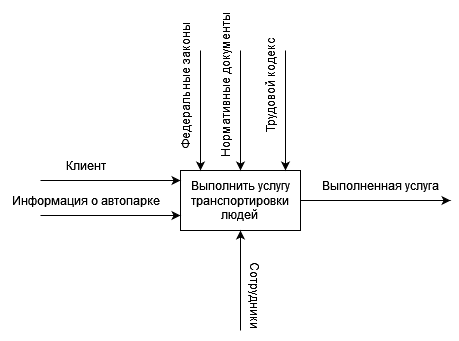

The diagram above was exported from draw.io. Its source (the exported page's mxGraphModel, read from the mxfile embedded in the PNG):
<mxGraphModel dx="880" dy="1603" grid="1" gridSize="10" guides="1" tooltips="1" connect="1" arrows="1" fold="1" page="1" pageScale="1" pageWidth="827" pageHeight="1169" math="0" shadow="0">
  <root>
    <mxCell id="0" />
    <mxCell id="1" parent="0" />
    <mxCell id="caKtVjOz_I273bEF9eVl-9" style="edgeStyle=orthogonalEdgeStyle;rounded=0;orthogonalLoop=1;jettySize=auto;html=1;exitX=1;exitY=0.5;exitDx=0;exitDy=0;" edge="1" parent="1" source="caKtVjOz_I273bEF9eVl-1">
      <mxGeometry relative="1" as="geometry">
        <mxPoint x="630" y="-410" as="targetPoint" />
      </mxGeometry>
    </mxCell>
    <mxCell id="caKtVjOz_I273bEF9eVl-1" value="&lt;div&gt;Выполнить услугу транспортировки людей&lt;br&gt;&lt;/div&gt;" style="rounded=0;whiteSpace=wrap;html=1;" vertex="1" parent="1">
      <mxGeometry x="360" y="-440" width="120" height="60" as="geometry" />
    </mxCell>
    <mxCell id="caKtVjOz_I273bEF9eVl-2" value="" style="endArrow=classic;html=1;rounded=0;entryX=0;entryY=0.5;entryDx=0;entryDy=0;" edge="1" parent="1">
      <mxGeometry width="50" height="50" relative="1" as="geometry">
        <mxPoint x="220" y="-430" as="sourcePoint" />
        <mxPoint x="360" y="-430" as="targetPoint" />
        <Array as="points" />
      </mxGeometry>
    </mxCell>
    <mxCell id="caKtVjOz_I273bEF9eVl-3" value="" style="endArrow=classic;html=1;rounded=0;entryX=0.25;entryY=0;entryDx=0;entryDy=0;" edge="1" parent="1">
      <mxGeometry width="50" height="50" relative="1" as="geometry">
        <mxPoint x="380" y="-560" as="sourcePoint" />
        <mxPoint x="380" y="-440" as="targetPoint" />
      </mxGeometry>
    </mxCell>
    <mxCell id="caKtVjOz_I273bEF9eVl-4" value="" style="endArrow=classic;html=1;rounded=0;entryX=0.75;entryY=0;entryDx=0;entryDy=0;" edge="1" parent="1">
      <mxGeometry width="50" height="50" relative="1" as="geometry">
        <mxPoint x="465" y="-560" as="sourcePoint" />
        <mxPoint x="465" y="-440" as="targetPoint" />
      </mxGeometry>
    </mxCell>
    <mxCell id="caKtVjOz_I273bEF9eVl-5" value="Клиент" style="text;html=1;align=center;verticalAlign=middle;resizable=0;points=[];autosize=1;strokeColor=none;fillColor=none;" vertex="1" parent="1">
      <mxGeometry x="235" y="-460" width="60" height="30" as="geometry" />
    </mxCell>
    <mxCell id="caKtVjOz_I273bEF9eVl-7" value="" style="endArrow=classic;html=1;rounded=0;entryX=0;entryY=0.75;entryDx=0;entryDy=0;" edge="1" parent="1" target="caKtVjOz_I273bEF9eVl-1">
      <mxGeometry width="50" height="50" relative="1" as="geometry">
        <mxPoint x="220" y="-395" as="sourcePoint" />
        <mxPoint x="270" y="-430" as="targetPoint" />
      </mxGeometry>
    </mxCell>
    <mxCell id="caKtVjOz_I273bEF9eVl-8" value="&lt;div&gt;Информация о автопарке&lt;/div&gt;" style="text;html=1;align=center;verticalAlign=middle;resizable=0;points=[];autosize=1;strokeColor=none;fillColor=none;" vertex="1" parent="1">
      <mxGeometry x="180" y="-425" width="170" height="30" as="geometry" />
    </mxCell>
    <mxCell id="caKtVjOz_I273bEF9eVl-10" value="Выполненная услуга" style="text;html=1;align=center;verticalAlign=middle;resizable=0;points=[];autosize=1;strokeColor=none;fillColor=none;" vertex="1" parent="1">
      <mxGeometry x="490" y="-440" width="140" height="30" as="geometry" />
    </mxCell>
    <mxCell id="caKtVjOz_I273bEF9eVl-11" value="" style="endArrow=classic;html=1;rounded=0;entryX=0.5;entryY=1;entryDx=0;entryDy=0;" edge="1" parent="1" target="caKtVjOz_I273bEF9eVl-1">
      <mxGeometry width="50" height="50" relative="1" as="geometry">
        <mxPoint x="420" y="-280" as="sourcePoint" />
        <mxPoint x="445" y="-340" as="targetPoint" />
      </mxGeometry>
    </mxCell>
    <mxCell id="caKtVjOz_I273bEF9eVl-12" value="&lt;div&gt;Сотрудники&lt;/div&gt;" style="text;html=1;align=center;verticalAlign=middle;resizable=0;points=[];autosize=1;strokeColor=none;fillColor=none;flipV=1;rotation=90;" vertex="1" parent="1">
      <mxGeometry x="390" y="-330" width="90" height="30" as="geometry" />
    </mxCell>
    <mxCell id="caKtVjOz_I273bEF9eVl-13" value="&lt;div&gt;Федеральные законы&lt;/div&gt;" style="text;html=1;align=center;verticalAlign=middle;resizable=0;points=[];autosize=1;strokeColor=none;fillColor=none;rotation=270;" vertex="1" parent="1">
      <mxGeometry x="290" y="-540" width="150" height="30" as="geometry" />
    </mxCell>
    <mxCell id="caKtVjOz_I273bEF9eVl-14" value="&lt;div&gt;Трудовой кодекс&lt;/div&gt;" style="text;html=1;align=center;verticalAlign=middle;resizable=0;points=[];autosize=1;strokeColor=none;fillColor=none;rotation=270;" vertex="1" parent="1">
      <mxGeometry x="390" y="-540" width="120" height="30" as="geometry" />
    </mxCell>
    <mxCell id="stMEo8A_n5LEHNtNCoGS-1" value="" style="endArrow=classic;html=1;rounded=0;entryX=0.5;entryY=0;entryDx=0;entryDy=0;" edge="1" parent="1" target="caKtVjOz_I273bEF9eVl-1">
      <mxGeometry width="50" height="50" relative="1" as="geometry">
        <mxPoint x="420" y="-560" as="sourcePoint" />
        <mxPoint x="440" y="-490" as="targetPoint" />
      </mxGeometry>
    </mxCell>
    <mxCell id="stMEo8A_n5LEHNtNCoGS-2" value="Нормативные документы" style="text;html=1;align=center;verticalAlign=middle;resizable=0;points=[];autosize=1;strokeColor=none;fillColor=none;rotation=270;" vertex="1" parent="1">
      <mxGeometry x="320" y="-540" width="170" height="30" as="geometry" />
    </mxCell>
  </root>
</mxGraphModel>